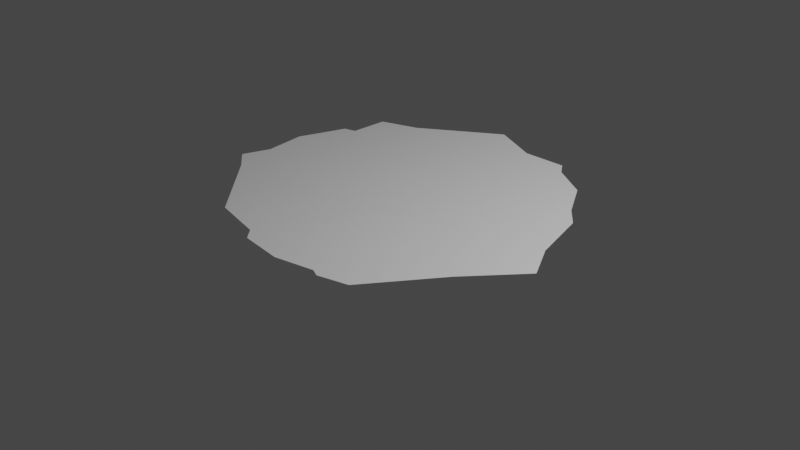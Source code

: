 # Source: rose.blend  (saved by Blender 3.2.14; exported with 4.5.12 LTS)
import bpy
from mathutils import Matrix  # noqa: F401  (used for matrix-valued properties, if any)

bpy.ops.wm.read_factory_settings(use_empty=True)
scene = bpy.context.scene
scene.name = 'Scene'

# ---- collections
col_collection = bpy.data.collections.new('Collection'); scene.collection.children.link(col_collection)

# ---- materials (node trees are filled in below, after node groups)
mat_material = bpy.data.materials.new('Material')
mat_material.alpha_threshold = 0.0
mat_material.use_transparent_shadow = False
mat_material.line_color = (0.0, 0.0, 0.0, 1.0)

# ---- material node trees
mat_material.use_nodes = True; mat_material.node_tree.nodes.clear()
_N = mat_material.node_tree.nodes; _L = mat_material.node_tree.links
n0 = _N.new('ShaderNodeOutputMaterial'); n0.name = 'Material Output'; n0.location = (300, 300)
n1 = _N.new('ShaderNodeBsdfPrincipled'); n1.name = 'Principled BSDF'; n1.location = (10, 300)
n1.distribution = 'GGX'
n1.subsurface_method = 'RANDOM_WALK_SKIN'
n1.inputs[2].default_value = 0.4
n1.inputs[3].default_value = 1.45
n1.inputs[27].default_value = (0.0, 0.0, 0.0, 1.0)
n1.inputs[28].default_value = 1.0
_L.new(n1.outputs[0], n0.inputs[0])
n0.is_active_output = True

# ---- world
world_world = bpy.data.worlds.new('World'); scene.world = world_world
world_world.use_nodes = True; world_world.node_tree.nodes.clear()
_N = world_world.node_tree.nodes; _L = world_world.node_tree.links
n0 = _N.new('ShaderNodeOutputWorld'); n0.name = 'World Output'; n0.location = (300, 300)
n1 = _N.new('ShaderNodeBackground'); n1.name = 'Background'; n1.location = (10, 300)
n1.inputs[0].default_value = (0.05088, 0.05088, 0.05088, 1.0)
_L.new(n1.outputs[0], n0.inputs[0])
n0.is_active_output = True
world_world.color = (0.05088, 0.05088, 0.05088)
world_world.use_sun_shadow = False
world_world.sun_shadow_jitter_overblur = 0.0

# ---- cameras
cam_camera = bpy.data.cameras.new('Camera')
cam_camera.clip_end = 100.0
cam_camera.ortho_scale = 7.314

# ---- lights
light_light = bpy.data.lights.new('Light', 'POINT')
light_light.transmission_factor = 0.0
light_light.energy = 1000.0
light_light.shadow_soft_size = 0.1
light_light.shadow_maximum_resolution = 0.006
light_light.use_absolute_resolution = True

# ---- meshes
me_cube = bpy.data.meshes.new('Cube')
me_cube.from_pydata([(1.757, 0.1723, -1.757), (0.142, 1.783, -1.757), (1.572, 0.7997, -1.757), (0.6237, 1.8, -1.757), (1.387, 1.004, -1.757), (-0.3969, 2.013, -1.757), (1.13, 1.42, -1.757), (0.7267, 1.658, -1.757), (1.982, -0.2174, -1.757), (1.519, -0.792, -1.757), (1.011, -1.545, -1.757), (0.6871, -1.637, -1.757), (0.5946, -1.598, -1.757), (0.1653, -1.697, -1.757), (-0.3102, -1.651, -1.757), (-0.4224, -1.532, -1.757), (-0.9904, -1.419, -1.757), (-1.737, -0.6797, -1.757), (-1.974, -0.4948, -1.757), (-1.875, -0.1844, -1.757), (-1.948, 0.2779, -1.757), (-1.776, 0.8129, -1.757), (-1.644, 0.8525, -1.757), (-1.644, 1.282, -1.757), (-1.228, 1.434, -1.757), (-1.651, 0.6444, -1.757), (-1.797, 0.3538, -1.757), (-1.473, 0.1095, -1.757), (-1.288, 0.3802, -1.757), (-1.143, 0.9548, -1.757), (-0.6739, 1.179, -1.757), (-0.3635, 1.523, -1.757), (-0.07955, 1.543, -1.757), (0.5809, 1.153, -1.757), (0.9507, 0.9746, -1.757), (1.208, 1.014, -1.757), (0.7592, 1.444, -1.757), (0.4686, 1.543, -1.757), (-1.315, -0.4453, -1.757), (-1.143, -0.8019, -1.757), (-0.9711, -1.026, -1.757), (-0.773, -1.264, -1.757), (-0.4164, -1.225, -1.757), (-0.1126, -1.211, -1.757), (0.05914, -1.324, -1.757), (0.3827, -1.277, -1.757), (-0.03332, -1.548, -1.757), (-0.205, -1.575, -1.757), (0.7922, -1.357, -1.757), (1.03, -1.211, -1.757), (0.07895, -1.165, -1.757), (0.1582, -1.073, -1.757), (0.3299, -1.093, -1.757), (0.7592, -0.8217, -1.757), (1.149, -0.4387, -1.757), (1.268, -0.1811, -1.757), (1.169, 0.09626, -1.757), (1.083, 0.8227, -1.757), (-1.07, 0.03682, -1.757), (-1.09, -0.1481, -1.757), (-0.9117, -0.2868, -1.757), (-0.7862, -0.6104, -1.757), (-0.1786, -0.8548, -1.757), (0.06575, -0.8548, -1.757), (0.2441, -0.7623, -1.757), (0.462, -0.6764, -1.757), (0.5941, -0.4585, -1.757), (0.9177, -0.1811, -1.757), (0.812, 0.2746, -1.757), (0.8054, 0.5057, -1.757), (0.6733, 0.6972, -1.757), (0.6403, 0.8359, -1.757), (0.4158, 1.014, -1.757), (0.2903, 1.146, -1.757), (-1.057, 0.3538, -1.757), (-0.839, 0.585, -1.757), (-0.7928, 0.8095, -1.757), (-0.4296, 1.021, -1.757), (-0.1588, 1.219, -1.757), (0.1318, 1.219, -1.757), (-0.7466, 0.334, -1.757), (-0.74, 0.08966, -1.757), (-0.806, -0.06885, -1.757), (-0.4956, -0.3066, -1.757), (-0.3966, -0.4321, -1.757), (-0.238, -0.5179, -1.757), (-0.02671, -0.6302, -1.757), (0.2969, -0.4717, -1.757), (0.396, -0.3792, -1.757), (0.6139, -0.08205, -1.757), (0.6733, 0.3208, -1.757), (0.6403, 0.5916, -1.757), (0.462, 0.7303, -1.757), (-0.489, -0.4717, -1.757), (-0.1456, -0.6566, -1.757), (-0.006901, -0.7557, -1.757), (0.2375, 0.9284, -1.757), (-0.1456, 0.9482, -1.757), (-0.3635, 0.7303, -1.757), (-0.5154, 0.7039, -1.757), (-0.6277, 0.585, -1.757), (-0.5252, 0.6102, -1.757), (-0.5437, 0.3746, -1.757), (-0.5899, 0.2591, -1.757), (-0.5067, 0.1436, -1.757), (-0.4282, -0.02273, -1.757), (-0.2157, -0.09665, -1.757), (-0.3866, -0.189, -1.757), (-0.5252, -0.05507, -1.757), (-0.6961, -0.02735, -1.757), (-0.3451, -0.263, -1.757), (-0.1695, -0.2999, -1.757), (0.03376, -0.3784, -1.757), (0.3063, -0.3738, -1.757), (-0.1325, -0.1244, -1.757), (-0.06325, -0.1752, -1.757), (0.2786, -0.06893, -1.757), (0.3664, -0.05045, -1.757), (0.4357, 0.0789, -1.757), (0.505, -0.06893, -1.757), (0.3525, -0.3091, -1.757), (0.4588, 0.3053, -1.757), (0.2509, 0.6425, -1.757), (0.14, 0.6887, -1.757), (-0.1603, 0.8088, -1.757), (-0.2989, 0.7072, -1.757), (-0.4421, 0.2822, -1.757), (-0.4236, 0.4115, -1.757), (-0.4513, 0.4808, -1.757), (-0.322, 0.5917, -1.757), (-0.151, 0.6656, -1.757), (0.03838, 0.6286, -1.757), (-0.3635, 0.1944, -1.757), (-0.3451, 0.09738, -1.757), (-0.1787, -0.02273, -1.757), (-0.06787, -0.08279, -1.757), (0.04762, -0.05969, -1.757), (0.1908, -0.04121, -1.757), (0.2878, 0.0558, -1.757), (0.3248, 0.1667, -1.757), (0.3756, 0.2544, -1.757), (0.3063, 0.3884, -1.757), (0.2047, 0.5593, -1.757), (0.1908, 0.4161, -1.757), (0.1262, 0.5224, -1.757), (0.043, 0.5593, -1.757), (-0.1141, 0.5409, -1.757), (-0.2942, 0.5131, -1.757), (-0.3312, 0.3977, -1.757), (0.2877, 0.2683, -1.757), (0.2027, 0.09164, -1.757), (0.1331, 0.03898, -1.757), (0.01584, 0.04577, -1.757), (-0.1752, 0.4083, -1.757), (-0.2381, 0.3047, -1.757), (-0.2245, 0.2317, -1.757), (-0.2517, 0.1348, -1.757), (-0.182, 0.0244, -1.757), (-0.09368, 0.4576, -1.757), (0.07621, 0.4151, -1.757), (0.1459, 0.3455, -1.757), (0.2019, 0.2877, -1.757), (0.2121, 0.1739, -1.757), (-0.165, 0.2096, -1.757), (-0.1599, 0.3064, -1.757), (-0.02743, 0.3676, -1.757), (0.1034, 0.3336, -1.757), (0.1425, 0.2792, -1.757), (0.151, 0.1841, -1.757), (-0.01553, 0.09575, -1.757), (-0.1124, 0.07536, -1.757), (-0.1684, 0.1637, -1.757), (0.03373, 0.1535, -1.757), (0.07451, 0.179, -1.757), (0.0915, 0.247, -1.757), (0.0915, 0.247, -1.757), (0.06941, 0.3149, -1.757), (-0.09368, 0.2775, -1.757), (-0.1039, 0.2113, -1.757), (-0.03592, 0.2351, -1.757), (-0.001943, 0.2045, -1.757), (0.1653, -1.697, -1.648)], [(173, 174), (174, 175)], [(37, 36, 35, 34, 33, 32, 31, 30, 29, 28, 27, 26, 25, 22, 23, 24, 5, 1), (15, 16, 17, 18, 19, 20, 21, 22, 25, 26, 27, 38, 39, 40, 41, 42, 43, 44, 45, 46, 47), (11, 12, 13, 14, 15, 47, 46, 45, 48, 49, 9, 10), (7, 6, 4, 2, 0, 8, 9, 49, 48, 45, 44, 43, 50, 51, 52, 53, 54, 55, 56, 57, 34, 35, 36, 37, 1, 3), (29, 30, 31, 32, 33, 73, 79, 78, 77, 76, 75, 74, 58, 28), (28, 58, 59, 60, 61, 62, 51, 50, 43, 42, 41, 40, 39, 38, 27), (83, 84, 85, 86, 87, 88, 89, 90, 91, 92, 70, 69, 68, 67, 66, 65, 64, 63, 95, 94, 93), (73, 33, 34, 57, 56, 55, 54, 53, 52, 51, 62, 63, 64, 65, 66, 67, 68, 69, 70, 71, 72), (63, 62, 61, 60, 59, 58, 74, 75, 80, 81, 82, 83, 93, 94, 95), (71, 70, 92, 96, 97, 98, 99, 100, 80, 75, 76, 77, 78, 79, 73, 72), (81, 80, 100, 99, 98, 101, 102, 103, 104, 105, 106, 107, 108, 109), (98, 97, 96, 92, 91, 90, 89, 88, 113, 120, 119, 118, 121, 122, 123, 124, 125), (82, 81, 109, 108, 107, 110, 111, 112, 113, 88, 87, 86, 85, 84, 83), (98, 125, 124, 123, 131, 130, 129, 128, 127, 126, 104, 103, 102, 101), (129, 130, 131, 142, 141, 143, 144, 145, 146, 147), (117, 116, 138, 139, 140, 141, 142, 131, 123, 122, 121, 118), (126, 127, 128, 129, 147, 148, 132), (114, 106, 105, 104, 126, 132, 133, 134, 135, 136, 137, 138, 116, 115), (107, 106, 114, 115, 116, 117, 118, 119, 120, 113, 112, 111, 110), (133, 132, 148, 147, 146, 153, 154, 155, 156, 157, 134), (149, 150, 162, 161, 160, 159, 158, 153, 146, 145, 144, 143), (153, 158, 159, 166, 165, 164, 163, 154), (160, 166, 159), (170, 171, 172, 169), (151, 152, 134, 157, 156, 155, 154, 163, 171, 170, 169, 168, 167, 166, 160, 161, 162, 150), (143, 141, 140, 139, 138, 137, 136, 135, 134, 152, 151, 150, 149), (165, 166, 167, 168, 169, 172, 173, 175, 176), (164, 165, 177, 178, 172, 171, 163), (172, 180, 179, 165, 176, 175, 173), (178, 177, 165, 179, 180, 172)])
_uv = me_cube.uv_layers.new(name='UVMap')
_uv.uv.foreach_set('vector', [0.0, 0.0, 0.0, 0.0, 0.0, 0.0, 0.0, 0.0, 0.0, 0.0, 0.0, 0.0, 0.0, 0.0, 0.0, 0.0, 0.0, 0.0, 0.0, 0.0, 0.0, 0.0, 0.0, 0.0, 0.0, 0.0, 0.0, 0.0, 0.0, 0.0, 0.0, 0.0, 0.0, 0.0, 0.0, 0.0, 0.0, 0.0, 0.0, 0.0, 0.0, 0.0, 0.0, 0.0, 0.0, 0.0, 0.0, 0.0, 0.0, 0.0, 0.0, 0.0, 0.0, 0.0, 0.0, 0.0, 0.0, 0.0, 0.0, 0.0, 0.0, 0.0, 0.0, 0.0, 0.0, 0.0, 0.0, 0.0, 0.0, 0.0, 0.0, 0.0, 0.0, 0.0, 0.0, 0.0, 0.0, 0.0, 0.0, 0.0, 0.0, 0.0, 0.0, 0.0, 0.0, 0.0, 0.0, 0.0, 0.0, 0.0, 0.0, 0.0, 0.0, 0.0, 0.0, 0.0, 0.0, 0.0, 0.0, 0.0, 0.0, 0.0, 0.0, 0.0, 0.0, 0.0, 0.0, 0.0, 0.0, 0.0, 0.0, 0.0, 0.0, 0.0, 0.0, 0.0, 0.0, 0.0, 0.0, 0.0, 0.0, 0.0, 0.0, 0.0, 0.0, 0.0, 0.0, 0.0, 0.0, 0.0, 0.0, 0.0, 0.0, 0.0, 0.0, 0.0, 0.0, 0.0, 0.0, 0.0, 0.0, 0.0, 0.0, 0.0, 0.0, 0.0, 0.0, 0.0, 0.0, 0.0, 0.0, 0.0, 0.0, 0.0, 0.0, 0.0, 0.0, 0.0, 0.0, 0.0, 0.0, 0.0, 0.0, 0.0, 0.0, 0.0, 0.0, 0.0, 0.0, 0.0, 0.0, 0.0, 0.0, 0.0, 0.0, 0.0, 0.0, 0.0, 0.0, 0.0, 0.0, 0.0, 0.0, 0.0, 0.0, 0.0, 0.0, 0.0, 0.0, 0.0, 0.0, 0.0, 0.0, 0.0, 0.0, 0.0, 0.0, 0.0, 0.0, 0.0, 0.0, 0.0, 0.0, 0.0, 0.0, 0.0, 0.0, 0.0, 0.0, 0.0, 0.0, 0.0, 0.0, 0.0, 0.0, 0.0, 0.0, 0.0, 0.0, 0.0, 0.0, 0.0, 0.0, 0.0, 0.0, 0.0, 0.0, 0.0, 0.0, 0.0, 0.0, 0.0, 0.0, 0.0, 0.0, 0.0, 0.0, 0.0, 0.0, 0.0, 0.0, 0.0, 0.0, 0.0, 0.0, 0.0, 0.0, 0.0, 0.0, 0.0, 0.0, 0.0, 0.0, 0.0, 0.0, 0.0, 0.0, 0.0, 0.0, 0.0, 0.0, 0.0, 0.0, 0.0, 0.0, 0.0, 0.0, 0.0, 0.0, 0.0, 0.0, 0.0, 0.0, 0.0, 0.0, 0.0, 0.0, 0.0, 0.0, 0.0, 0.0, 0.0, 0.0, 0.0, 0.0, 0.0, 0.0, 0.0, 0.0, 0.0, 0.0, 0.0, 0.0, 0.0, 0.0, 0.0, 0.0, 0.0, 0.0, 0.0, 0.0, 0.0, 0.0, 0.0, 0.0, 0.0, 0.0, 0.0, 0.0, 0.0, 0.0, 0.0, 0.0, 0.0, 0.0, 0.0, 0.0, 0.0, 0.0, 0.0, 0.0, 0.0, 0.0, 0.0, 0.0, 0.0, 0.0, 0.0, 0.0, 0.0, 0.0, 0.0, 0.0, 0.0, 0.0, 0.0, 0.0, 0.0, 0.0, 0.0, 0.0, 0.0, 0.0, 0.0, 0.0, 0.0, 0.0, 0.0, 0.0, 0.0, 0.0, 0.0, 0.0, 0.0, 0.0, 0.0, 0.0, 0.0, 0.0, 0.0, 0.0, 0.0, 0.0, 0.0, 0.0, 0.0, 0.0, 0.0, 0.0, 0.0, 0.0, 0.0, 0.0, 0.0, 0.0, 0.0, 0.0, 0.0, 0.0, 0.0, 0.0, 0.0, 0.0, 0.0, 0.0, 0.0, 0.0, 0.0, 0.0, 0.0, 0.0, 0.0, 0.0, 0.0, 0.0, 0.0, 0.0, 0.0, 0.0, 0.0, 0.0, 0.0, 0.0, 0.0, 0.0, 0.0, 0.0, 0.0, 0.0, 0.0, 0.0, 0.0, 0.0, 0.0, 0.0, 0.0, 0.0, 0.0, 0.0, 0.0, 0.0, 0.0, 0.0, 0.0, 0.0, 0.0, 0.0, 0.0, 0.0, 0.0, 0.0, 0.0, 0.0, 0.0, 0.0, 0.0, 0.0, 0.0, 0.0, 0.0, 0.0, 0.0, 0.0, 0.0, 0.0, 0.0, 0.0, 0.0, 0.0, 0.0, 0.0, 0.0, 0.0, 0.0, 0.0, 0.0, 0.0, 0.0, 0.0, 0.0, 0.0, 0.0, 0.0, 0.0, 0.0, 0.0, 0.0, 0.0, 0.0, 0.0, 0.0, 0.0, 0.0, 0.0, 0.0, 0.0, 0.0, 0.0, 0.0, 0.0, 0.0, 0.0, 0.0, 0.0, 0.0, 0.0, 0.0, 0.0, 0.0, 0.0, 0.0, 0.0, 0.0, 0.0, 0.0, 0.0, 0.0, 0.0, 0.0, 0.0, 0.0, 0.0, 0.0, 0.0, 0.0, 0.0, 0.0, 0.0, 0.0, 0.0, 0.0, 0.0, 0.0, 0.0, 0.0, 0.0, 0.0, 0.0, 0.0, 0.0, 0.0, 0.0, 0.0, 0.0, 0.0, 0.0, 0.0, 0.0, 0.0, 0.0, 0.0, 0.0, 0.0, 0.0, 0.0, 0.0, 0.0, 0.0, 0.0, 0.0, 0.0, 0.0, 0.0, 0.0, 0.0, 0.0, 0.0, 0.0, 0.0, 0.0, 0.0, 0.0, 0.0, 0.0, 0.0, 0.0, 0.0, 0.0, 0.0, 0.0, 0.0, 0.0, 0.0, 0.0, 0.0, 0.0, 0.0, 0.0, 0.0, 0.0, 0.0, 0.0, 0.0, 0.0, 0.0, 0.0, 0.0, 0.0, 0.0, 0.0, 0.0, 0.0, 0.0, 0.0, 0.0, 0.0, 0.0, 0.0, 0.0, 0.0, 0.0, 0.0, 0.0, 0.0, 0.0, 0.0, 0.0, 0.0, 0.0, 0.0, 0.0, 0.0, 0.0, 0.0, 0.0, 0.0, 0.0, 0.0, 0.0, 0.0, 0.0, 0.0, 0.0, 0.0, 0.0, 0.0, 0.0, 0.0, 0.0, 0.0, 0.0, 0.0, 0.0, 0.0, 0.0, 0.0, 0.0, 0.0, 0.0, 0.0, 0.0, 0.0, 0.0, 0.0, 0.0, 0.0, 0.0, 0.0, 0.0, 0.0, 0.0, 0.0, 0.0, 0.0, 0.0, 0.0, 0.0, 0.0, 0.0, 0.0, 0.0, 0.0, 0.0, 0.0, 0.0, 0.0, 0.0, 0.0, 0.0, 0.0, 0.0, 0.0, 0.0, 0.0, 0.0, 0.0, 0.0, 0.0, 0.0, 0.0, 0.0, 0.0, 0.0, 0.0, 0.0, 0.0, 0.0, 0.0, 0.0, 0.0, 0.0, 0.0, 0.0, 0.0, 0.0, 0.0, 0.0, 0.0, 0.0, 0.0, 0.0, 0.0, 0.0, 0.0, 0.0, 0.0, 0.0, 0.0, 0.0, 0.0, 0.0, 0.0, 0.0, 0.0, 0.0, 0.0, 0.0, 0.0, 0.0, 0.0, 0.0, 0.0, 0.0, 0.0, 0.0, 0.0, 0.0, 0.0, 0.0, 0.0, 0.0, 0.0, 0.0, 0.0, 0.0, 0.0, 0.0, 0.0, 0.0, 0.0, 0.0, 0.0, 0.0, 0.0, 0.0, 0.0, 0.0, 0.0, 0.0, 0.0, 0.0, 0.0, 0.0, 0.0, 0.0, 0.0, 0.0, 0.0, 0.0, 0.0, 0.0, 0.0, 0.0, 0.0, 0.0, 0.0, 0.0, 0.0, 0.0, 0.0, 0.0, 0.0, 0.0, 0.0, 0.0, 0.0, 0.0, 0.0, 0.0, 0.0, 0.0, 0.0, 0.0, 0.0, 0.0, 0.0, 0.0, 0.0, 0.0, 0.0, 0.0, 0.0, 0.0, 0.0, 0.0, 0.0])
me_cube.materials.append(mat_material)
me_cube.use_mirror_vertex_groups = False
me_cube.update()

# ---- objects
ob_cube = bpy.data.objects.new('Cube', me_cube)
ob_light = bpy.data.objects.new('Light', light_light)
ob_camera = bpy.data.objects.new('Camera', cam_camera)
ob_empty = bpy.data.objects.new('Empty', None)

# ---- transforms, parenting, visibility, modifiers, constraints
ob_cube.location = (0.0, 0.0, 2.004)
ob_cube.lock_rotations_4d = False
ob_cube.empty_display_type = 'ARROWS'
ob_cube.lineart.crease_threshold = 0.0
ob_light.location = (4.076, 1.005, 5.904)
ob_light.rotation_euler = (0.6503, 0.05522, 1.866)
ob_light.lock_rotations_4d = False
ob_light.empty_display_type = 'ARROWS'
ob_light.color = (0.0, 0.0, 0.0, 0.0)
ob_light.lineart.crease_threshold = 0.0
ob_camera.location = (7.359, -6.926, 4.958)
ob_camera.rotation_euler = (1.109, 0.0, 0.8149)
ob_camera.lock_rotations_4d = False
ob_camera.empty_display_type = 'ARROWS'
ob_camera.color = (0.0, 0.0, 0.0, 0.0)
ob_camera.display_type = 'WIRE'
ob_camera.lineart.crease_threshold = 0.0
ob_empty.location = (0.0, 0.0, 0.0)
ob_empty.empty_display_type = 'IMAGE'
ob_empty.empty_display_size = 5.0

# ---- collection membership
col_collection.objects.link(ob_cube)
col_collection.objects.link(ob_light)
col_collection.objects.link(ob_camera)
col_collection.objects.link(ob_empty)

# ---- scene / render settings (as saved in the file)
scene.camera = ob_camera
scene.frame_start = 1; scene.frame_end = 250; scene.frame_set(1)
scene.render.engine = 'BLENDER_EEVEE_NEXT'
scene.cycles.sampling_pattern = 'TABULATED_SOBOL'
scene.cycles.use_light_tree = False
scene.view_settings.view_transform = 'Filmic'
bpy.context.view_layer.update()
